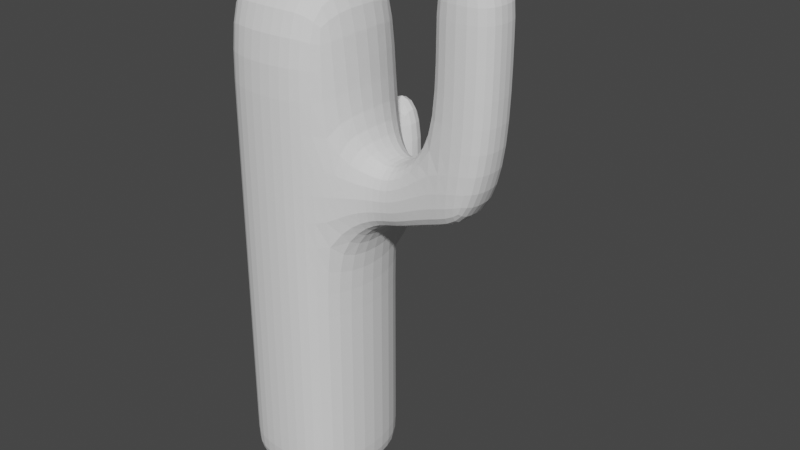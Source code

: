 # Source: cactus1.blend  (saved by Blender 2.82.7; exported with 4.5.12 LTS)
import bpy
from mathutils import Matrix  # noqa: F401  (used for matrix-valued properties, if any)

bpy.ops.wm.read_factory_settings(use_empty=True)
scene = bpy.context.scene
scene.name = 'Scene'

# ---- collections
col_collection = bpy.data.collections.new('Collection'); scene.collection.children.link(col_collection)

# ---- world
world_world = bpy.data.worlds.new('World'); scene.world = world_world
world_world.use_nodes = True; world_world.node_tree.nodes.clear()
_N = world_world.node_tree.nodes; _L = world_world.node_tree.links
n0 = _N.new('ShaderNodeOutputWorld'); n0.name = 'World Output'; n0.location = (300, 300)
n1 = _N.new('ShaderNodeBackground'); n1.name = 'Background'; n1.location = (10, 300)
n1.inputs[0].default_value = (0.05088, 0.05088, 0.05088, 1.0)
_L.new(n1.outputs[0], n0.inputs[0])
n0.is_active_output = True
world_world.color = (0.05088, 0.05088, 0.05088)
world_world.use_sun_shadow = False
world_world.sun_shadow_jitter_overblur = 0.0

# ---- meshes
me_cube_001 = bpy.data.meshes.new('Cube.001')
me_cube_001.from_pydata([(-0.8, -0.79, -1.0), (-0.8, -0.79, 1.197), (-0.8, 0.79, -1.0), (-0.8, 0.79, 1.197), (0.8, -0.79, -1.0), (0.8, -0.79, 1.197), (0.8, 0.79, -1.0), (0.8, 0.79, 1.197), (-0.8, -0.79, 0.1811), (-0.8, -0.79, 0.6587), (-0.8, 0.79, 0.6587), (-0.8, 0.79, 0.1811), (0.8, 0.79, 0.6587), (0.8, 0.79, 0.1811), (0.8, -0.79, 0.6587), (0.8, -0.79, 0.1811), (2.891, 0.3926, 0.6834), (2.607, 0.3926, 0.4079), (2.891, -0.3926, 0.6834), (2.607, -0.3926, 0.4079), (2.149, -0.3926, 0.6834), (2.149, 0.3926, 0.6834), (2.149, -0.3926, 0.3619), (2.149, 0.3926, 0.3619), (2.891, 0.3926, 1.351), (2.891, -0.3926, 1.351), (2.149, -0.3926, 1.351), (2.149, 0.3926, 1.351), (0.3333, 1.0, -1.0), (-0.3333, 1.0, -1.0), (-0.3333, 1.0, 1.197), (0.3333, 1.0, 1.197), (-0.3333, -1.0, -1.0), (0.3333, -1.0, -1.0), (0.3333, -1.0, 1.197), (-0.3333, -1.0, 1.197), (0.3333, -1.0, 0.1811), (-0.3333, -1.0, 0.1811), (0.3333, -1.0, 0.6587), (-0.3333, -1.0, 0.6587), (-0.3333, 1.0, 0.1811), (0.3333, 1.0, 0.1811), (-0.3333, 1.0, 0.6587), (0.3333, 1.0, 0.6587), (-0.8, 0.79, -0.2037), (0.8, 0.79, -0.2037), (0.8, -0.79, -0.2037), (-0.8, -0.79, -0.2037), (-0.3333, 1.0, -0.2037), (0.3333, 1.0, -0.2037), (0.3333, -1.0, -0.2037), (-0.3333, -1.0, -0.2037), (-0.3333, 1.473, 0.1811), (0.3333, 1.473, 0.1811), (-0.3333, 1.393, -0.1509), (0.3333, 1.393, -0.1509), (-0.3333, 2.024, 0.1811), (0.3333, 2.024, 0.1811), (-0.3333, 1.866, 0.002059), (0.3333, 1.866, 0.002059), (-0.3333, 1.473, 0.5906), (0.3333, 1.473, 0.5906), (-0.3333, 2.024, 0.5906), (0.3333, 2.024, 0.5906), (-0.8, 0.79, -0.8394), (0.8, 0.79, -0.8394), (0.8, -0.79, -0.8394), (-0.3333, 1.0, -0.8394), (0.3333, 1.0, -0.8394), (0.3333, -1.0, -0.8394), (-0.3333, -1.0, -0.8394), (-0.8, -0.79, -0.8394), (2.891, -0.3926, 1.135), (2.149, -0.3926, 1.135), (2.149, 0.3926, 1.135), (2.891, 0.3926, 1.135), (-1.0, 0.0, -1.0), (-1.0, 0.0, 1.197), (1.0, 0.0, -1.0), (1.0, 0.0, 1.197), (1.0, 0.0, 0.1811), (1.0, 0.0, 0.6587), (-1.0, 0.0, 0.1811), (-1.0, 0.0, 0.6587), (2.7, 1.3e-08, 0.4079), (2.984, 3.357e-08, 0.6834), (2.057, 3.357e-08, 0.3619), (2.057, 3.357e-08, 0.6834), (2.984, 3.357e-08, 1.351), (2.057, 3.357e-08, 1.351), (0.3333, 0.0, 1.292), (-0.3333, 0.0, 1.292), (-0.3333, 0.0, -1.0), (0.3333, 0.0, -1.0), (-1.0, 0.0, -0.2037), (1.0, 0.0, -0.2037), (1.0, 0.0, -0.8394), (-1.0, 0.0, -0.8394), (2.984, 3.357e-08, 1.135), (2.057, 3.357e-08, 1.135), (1.254, 0.4334, 0.5501), (1.254, 0.4334, 0.2897), (1.254, -0.4334, 0.5501), (1.254, -0.4334, 0.2897), (1.271, 0.0, 0.5501), (1.271, 0.0, 0.2897), (1.572, -0.4037, 0.5407), (1.572, -0.4037, 0.2991), (1.532, 0.0, 0.5407), (1.532, 0.0, 0.2991), (1.572, 0.4037, 0.5407), (1.572, 0.4037, 0.2991)], [], [(83, 77, 3, 10), (43, 31, 7, 12), (81, 79, 5, 14), (39, 35, 1, 9), (93, 78, 4, 33), (91, 77, 1, 35), (51, 37, 8, 47), (37, 39, 9, 8), (95, 80, 15, 46), (73, 72, 25, 26), (49, 41, 13, 45), (41, 43, 12, 13), (94, 82, 11, 44), (82, 83, 10, 11), (84, 85, 18, 19), (20, 22, 19, 18), (23, 21, 16, 17), (86, 23, 17, 84), (109, 111, 23, 86), (111, 110, 21, 23), (106, 107, 22, 20), (108, 106, 20, 87), (89, 26, 25, 88), (99, 73, 26, 89), (75, 74, 27, 24), (98, 75, 24, 88), (11, 10, 42, 40), (40, 42, 43, 41), (44, 11, 40, 48), (41, 49, 55, 53), (15, 14, 38, 36), (36, 38, 39, 37), (46, 15, 36, 50), (50, 36, 37, 51), (79, 90, 34, 5), (90, 91, 35, 34), (76, 92, 32, 0), (92, 93, 33, 32), (14, 5, 34, 38), (38, 34, 35, 39), (10, 3, 30, 42), (42, 30, 31, 43), (69, 50, 51, 70), (66, 46, 50, 69), (67, 48, 49, 68), (64, 44, 48, 67), (97, 94, 44, 64), (68, 49, 45, 65), (96, 95, 46, 66), (70, 51, 47, 71), (52, 53, 61, 60), (40, 41, 53, 52), (49, 48, 54, 55), (48, 40, 52, 54), (58, 56, 57, 59), (55, 54, 58, 59), (54, 52, 56, 58), (53, 55, 59, 57), (60, 61, 63, 62), (53, 57, 63, 61), (57, 56, 62, 63), (56, 52, 60, 62), (32, 70, 71, 0), (78, 96, 66, 4), (28, 68, 65, 6), (76, 97, 64, 2), (2, 64, 67, 29), (29, 67, 68, 28), (4, 66, 69, 33), (33, 69, 70, 32), (85, 16, 75, 98), (16, 21, 74, 75), (87, 20, 73, 99), (20, 18, 72, 73), (21, 87, 99, 74), (18, 85, 98, 72), (0, 71, 97, 76), (6, 65, 96, 78), (65, 45, 95, 96), (71, 47, 94, 97), (29, 28, 93, 92), (2, 29, 92, 76), (31, 30, 91, 90), (7, 31, 90, 79), (72, 98, 88, 25), (74, 99, 89, 27), (27, 89, 88, 24), (110, 108, 87, 21), (107, 109, 86, 22), (22, 86, 84, 19), (17, 16, 85, 84), (8, 9, 83, 82), (47, 8, 82, 94), (45, 13, 80, 95), (30, 3, 77, 91), (28, 6, 78, 93), (12, 7, 79, 81), (9, 1, 77, 83), (15, 80, 105, 103), (12, 81, 104, 100), (81, 14, 102, 104), (14, 15, 103, 102), (13, 12, 100, 101), (80, 13, 101, 105), (103, 105, 109, 107), (100, 104, 108, 110), (104, 102, 106, 108), (102, 103, 107, 106), (101, 100, 110, 111), (105, 101, 111, 109)])
_uv = me_cube_001.uv_layers.new(name='UVMap')
_uv.uv.foreach_set('vector', [0.5823, 0.125, 0.625, 0.125, 0.625, 0.25, 0.5823, 0.25, 0.5823, 0.4167, 0.625, 0.4167, 0.625, 0.5, 0.5823, 0.5, 0.5823, 0.625, 0.625, 0.625, 0.625, 0.75, 0.5823, 0.75, 0.5823, 0.9167, 0.625, 0.9167, 0.625, 1.0, 0.5823, 1.0, 0.2917, 0.625, 0.375, 0.625, 0.375, 0.75, 0.2917, 0.75, 0.7917, 0.625, 0.875, 0.625, 0.875, 0.75, 0.7917, 0.75, 0.4586, 0.9167, 0.499, 0.9167, 0.499, 1.0, 0.4586, 1.0, 0.499, 0.9167, 0.5823, 0.9167, 0.5823, 1.0, 0.499, 1.0, 0.4586, 0.625, 0.499, 0.625, 0.499, 0.75, 0.4586, 0.75, 0.5823, 0.75, 0.5823, 0.75, 0.5823, 0.75, 0.5823, 0.75, 0.4586, 0.4167, 0.499, 0.4167, 0.499, 0.5, 0.4586, 0.5, 0.499, 0.4167, 0.5823, 0.4167, 0.5823, 0.5, 0.499, 0.5, 0.4586, 0.125, 0.499, 0.125, 0.499, 0.25, 0.4586, 0.25, 0.499, 0.125, 0.5823, 0.125, 0.5823, 0.25, 0.499, 0.25, 0.499, 0.625, 0.5823, 0.625, 0.5823, 0.75, 0.499, 0.75, 0.5823, 0.75, 0.499, 0.75, 0.499, 0.75, 0.5823, 0.75, 0.499, 0.5, 0.5823, 0.5, 0.5823, 0.5, 0.499, 0.5, 0.499, 0.625, 0.499, 0.5, 0.499, 0.5, 0.499, 0.625, 0.499, 0.625, 0.499, 0.5, 0.499, 0.5, 0.499, 0.625, 0.499, 0.5, 0.5823, 0.5, 0.5823, 0.5, 0.499, 0.5, 0.5823, 0.75, 0.499, 0.75, 0.499, 0.75, 0.5823, 0.75, 0.5823, 0.625, 0.5823, 0.75, 0.5823, 0.75, 0.5823, 0.625, 0.5823, 0.625, 0.5823, 0.75, 0.5823, 0.75, 0.5823, 0.625, 0.5823, 0.625, 0.5823, 0.75, 0.5823, 0.75, 0.5823, 0.625, 0.5823, 0.5, 0.5823, 0.5, 0.5823, 0.5, 0.5823, 0.5, 0.5823, 0.625, 0.5823, 0.5, 0.5823, 0.5, 0.5823, 0.625, 0.499, 0.25, 0.5823, 0.25, 0.5823, 0.3333, 0.499, 0.3333, 0.499, 0.3333, 0.5823, 0.3333, 0.5823, 0.4167, 0.499, 0.4167, 0.4586, 0.25, 0.499, 0.25, 0.499, 0.3333, 0.4586, 0.3333, 0.499, 0.4167, 0.4586, 0.4167, 0.4586, 0.4167, 0.499, 0.4167, 0.499, 0.75, 0.5823, 0.75, 0.5823, 0.8333, 0.499, 0.8333, 0.499, 0.8333, 0.5823, 0.8333, 0.5823, 0.9167, 0.499, 0.9167, 0.4586, 0.75, 0.499, 0.75, 0.499, 0.8333, 0.4586, 0.8333, 0.4586, 0.8333, 0.499, 0.8333, 0.499, 0.9167, 0.4586, 0.9167, 0.625, 0.625, 0.7083, 0.625, 0.7083, 0.75, 0.625, 0.75, 0.7083, 0.625, 0.7917, 0.625, 0.7917, 0.75, 0.7083, 0.75, 0.125, 0.625, 0.2083, 0.625, 0.2083, 0.75, 0.125, 0.75, 0.2083, 0.625, 0.2917, 0.625, 0.2917, 0.75, 0.2083, 0.75, 0.5823, 0.75, 0.625, 0.75, 0.625, 0.8333, 0.5823, 0.8333, 0.5823, 0.8333, 0.625, 0.8333, 0.625, 0.9167, 0.5823, 0.9167, 0.5823, 0.25, 0.625, 0.25, 0.625, 0.3333, 0.5823, 0.3333, 0.5823, 0.3333, 0.625, 0.3333, 0.625, 0.4167, 0.5823, 0.4167, 0.3919, 0.8333, 0.4586, 0.8333, 0.4586, 0.9167, 0.3919, 0.9167, 0.3919, 0.75, 0.4586, 0.75, 0.4586, 0.8333, 0.3919, 0.8333, 0.3919, 0.3333, 0.4586, 0.3333, 0.4586, 0.4167, 0.3919, 0.4167, 0.3919, 0.25, 0.4586, 0.25, 0.4586, 0.3333, 0.3919, 0.3333, 0.3919, 0.125, 0.4586, 0.125, 0.4586, 0.25, 0.3919, 0.25, 0.3919, 0.4167, 0.4586, 0.4167, 0.4586, 0.5, 0.3919, 0.5, 0.3919, 0.625, 0.4586, 0.625, 0.4586, 0.75, 0.3919, 0.75, 0.3919, 0.9167, 0.4586, 0.9167, 0.4586, 1.0, 0.3919, 1.0, 0.499, 0.3333, 0.499, 0.4167, 0.499, 0.4167, 0.499, 0.3333, 0.499, 0.3333, 0.499, 0.4167, 0.499, 0.4167, 0.499, 0.3333, 0.4586, 0.4167, 0.4586, 0.3333, 0.4586, 0.3333, 0.4586, 0.4167, 0.4586, 0.3333, 0.499, 0.3333, 0.499, 0.3333, 0.4586, 0.3333, 0.4586, 0.3333, 0.499, 0.3333, 0.499, 0.4167, 0.4586, 0.4167, 0.4586, 0.4167, 0.4586, 0.3333, 0.4586, 0.3333, 0.4586, 0.4167, 0.4586, 0.3333, 0.499, 0.3333, 0.499, 0.3333, 0.4586, 0.3333, 0.499, 0.4167, 0.4586, 0.4167, 0.4586, 0.4167, 0.499, 0.4167, 0.499, 0.3333, 0.499, 0.4167, 0.499, 0.4167, 0.499, 0.3333, 0.499, 0.4167, 0.499, 0.4167, 0.499, 0.4167, 0.499, 0.4167, 0.499, 0.4167, 0.499, 0.3333, 0.499, 0.3333, 0.499, 0.4167, 0.499, 0.3333, 0.499, 0.3333, 0.499, 0.3333, 0.499, 0.3333, 0.375, 0.9167, 0.3919, 0.9167, 0.3919, 1.0, 0.375, 1.0, 0.375, 0.625, 0.3919, 0.625, 0.3919, 0.75, 0.375, 0.75, 0.375, 0.4167, 0.3919, 0.4167, 0.3919, 0.5, 0.375, 0.5, 0.375, 0.125, 0.3919, 0.125, 0.3919, 0.25, 0.375, 0.25, 0.375, 0.25, 0.3919, 0.25, 0.3919, 0.3333, 0.375, 0.3333, 0.375, 0.3333, 0.3919, 0.3333, 0.3919, 0.4167, 0.375, 0.4167, 0.375, 0.75, 0.3919, 0.75, 0.3919, 0.8333, 0.375, 0.8333, 0.375, 0.8333, 0.3919, 0.8333, 0.3919, 0.9167, 0.375, 0.9167, 0.5823, 0.625, 0.5823, 0.5, 0.5823, 0.5, 0.5823, 0.625, 0.5823, 0.5, 0.5823, 0.5, 0.5823, 0.5, 0.5823, 0.5, 0.5823, 0.625, 0.5823, 0.75, 0.5823, 0.75, 0.5823, 0.625, 0.5823, 0.75, 0.5823, 0.75, 0.5823, 0.75, 0.5823, 0.75, 0.5823, 0.5, 0.5823, 0.625, 0.5823, 0.625, 0.5823, 0.5, 0.5823, 0.75, 0.5823, 0.625, 0.5823, 0.625, 0.5823, 0.75, 0.375, 0.0, 0.3919, 0.0, 0.3919, 0.125, 0.375, 0.125, 0.375, 0.5, 0.3919, 0.5, 0.3919, 0.625, 0.375, 0.625, 0.3919, 0.5, 0.4586, 0.5, 0.4586, 0.625, 0.3919, 0.625, 0.3919, 0.0, 0.4586, 0.0, 0.4586, 0.125, 0.3919, 0.125, 0.2083, 0.5, 0.2917, 0.5, 0.2917, 0.625, 0.2083, 0.625, 0.125, 0.5, 0.2083, 0.5, 0.2083, 0.625, 0.125, 0.625, 0.7083, 0.5, 0.7917, 0.5, 0.7917, 0.625, 0.7083, 0.625, 0.625, 0.5, 0.7083, 0.5, 0.7083, 0.625, 0.625, 0.625, 0.5823, 0.75, 0.5823, 0.625, 0.5823, 0.625, 0.5823, 0.75, 0.5823, 0.5, 0.5823, 0.625, 0.5823, 0.625, 0.5823, 0.5, 0.5823, 0.5, 0.5823, 0.625, 0.5823, 0.625, 0.5823, 0.5, 0.5823, 0.5, 0.5823, 0.625, 0.5823, 0.625, 0.5823, 0.5, 0.499, 0.75, 0.499, 0.625, 0.499, 0.625, 0.499, 0.75, 0.499, 0.75, 0.499, 0.625, 0.499, 0.625, 0.499, 0.75, 0.499, 0.5, 0.5823, 0.5, 0.5823, 0.625, 0.499, 0.625, 0.499, 0.0, 0.5823, 0.0, 0.5823, 0.125, 0.499, 0.125, 0.4586, 0.0, 0.499, 0.0, 0.499, 0.125, 0.4586, 0.125, 0.4586, 0.5, 0.499, 0.5, 0.499, 0.625, 0.4586, 0.625, 0.7917, 0.5, 0.875, 0.5, 0.875, 0.625, 0.7917, 0.625, 0.2917, 0.5, 0.375, 0.5, 0.375, 0.625, 0.2917, 0.625, 0.5823, 0.5, 0.625, 0.5, 0.625, 0.625, 0.5823, 0.625, 0.5823, 0.0, 0.625, 0.0, 0.625, 0.125, 0.5823, 0.125, 0.499, 0.75, 0.499, 0.625, 0.499, 0.625, 0.499, 0.75, 0.5823, 0.5, 0.5823, 0.625, 0.5823, 0.625, 0.5823, 0.5, 0.5823, 0.625, 0.5823, 0.75, 0.5823, 0.75, 0.5823, 0.625, 0.5823, 0.75, 0.499, 0.75, 0.499, 0.75, 0.5823, 0.75, 0.499, 0.5, 0.5823, 0.5, 0.5823, 0.5, 0.499, 0.5, 0.499, 0.625, 0.499, 0.5, 0.499, 0.5, 0.499, 0.625, 0.499, 0.75, 0.499, 0.625, 0.499, 0.625, 0.499, 0.75, 0.5823, 0.5, 0.5823, 0.625, 0.5823, 0.625, 0.5823, 0.5, 0.5823, 0.625, 0.5823, 0.75, 0.5823, 0.75, 0.5823, 0.625, 0.5823, 0.75, 0.499, 0.75, 0.499, 0.75, 0.5823, 0.75, 0.499, 0.5, 0.5823, 0.5, 0.5823, 0.5, 0.499, 0.5, 0.499, 0.625, 0.499, 0.5, 0.499, 0.5, 0.499, 0.625])
me_cube_001.use_remesh_fix_poles = True
me_cube_001.use_remesh_preserve_attributes = False
me_cube_001.use_mirror_vertex_groups = False
me_cube_001.update()

# ---- objects
ob_cactus = bpy.data.objects.new('cactus', me_cube_001)

# ---- transforms, parenting, visibility, modifiers, constraints
ob_cactus.location = (0.0, 0.0, 1.0)
ob_cactus.scale = (0.3, 0.3, 1.0)
ob_cactus.lineart.crease_threshold = 0.0
_m = ob_cactus.modifiers.new('Subdivision', 'SUBSURF')
_m.uv_smooth = 'PRESERVE_CORNERS'
_m.show_only_control_edges = False

# ---- collection membership
col_collection.objects.link(ob_cactus)

# ---- scene / render settings (as saved in the file)
scene.frame_start = 1; scene.frame_end = 250; scene.frame_set(1)
scene.render.engine = 'BLENDER_EEVEE_NEXT'
scene.cycles.use_denoising = False
scene.cycles.samples = 128
scene.cycles.sampling_pattern = 'TABULATED_SOBOL'
scene.cycles.use_adaptive_sampling = False
scene.cycles.use_light_tree = False
scene.view_settings.view_transform = 'Filmic'
bpy.context.view_layer.update()

# ---- added for rendering (the .blend has no active camera and no usable light): camera, sun
cam_auto = bpy.data.cameras.new('AutoCamera')
cam_auto.lens = 50.0
cam_auto.sensor_width = 36.0
cam_auto.clip_end = 1000.0
ob_auto_camera = bpy.data.objects.new('AutoCamera', cam_auto)
scene.collection.objects.link(ob_auto_camera)
ob_auto_camera.location = (2.87835, -2.94329, 3.24022)
ob_auto_camera.rotation_euler = (1.09748, -7.21219e-08, 0.694738)
scene.camera = ob_auto_camera
light_auto_sun = bpy.data.lights.new('AutoSun', 'SUN')
light_auto_sun.energy = 3.0
light_auto_sun.angle = 0.0523599
ob_auto_sun = bpy.data.objects.new('AutoSun', light_auto_sun)
scene.collection.objects.link(ob_auto_sun)
ob_auto_sun.rotation_euler = (0.872665, 0.174533, 0.523599)
bpy.context.view_layer.update()
